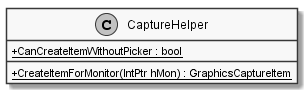

The diagram above was rendered by PlantUML. Its source (embedded in the PNG):
@startuml
skinparam monochrome true
skinparam classAttributeIconSize 0

class CaptureHelper {
    + {static} CanCreateItemWithoutPicker : bool
    + {static} CreateItemForMonitor(IntPtr hMon) : GraphicsCaptureItem
}

@enduml